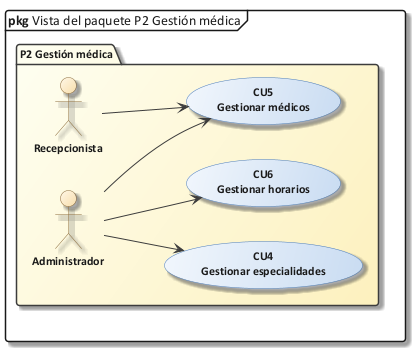

The diagram above was rendered by PlantUML. Its source (embedded in the PNG):
@startuml 27_vista_p2
!include C:/Users/Sergio Estaca Paco/Desktop/HeadSalud/Docs/diagramas/estilo_ea.iuml
mainframe **pkg** Vista del paquete P2 Gestión médica
skinparam packageStyle folder
left to right direction
package "P2 Gestión médica" {
  actor "Administrador" as ADM
  actor "Recepcionista" as REC
  usecase "CU4\nGestionar especialidades" as CU4
  usecase "CU5\nGestionar médicos" as CU5
  usecase "CU6\nGestionar horarios" as CU6
  ADM --> CU4
  ADM --> CU5
  REC --> CU5
  ADM --> CU6
}
@enduml